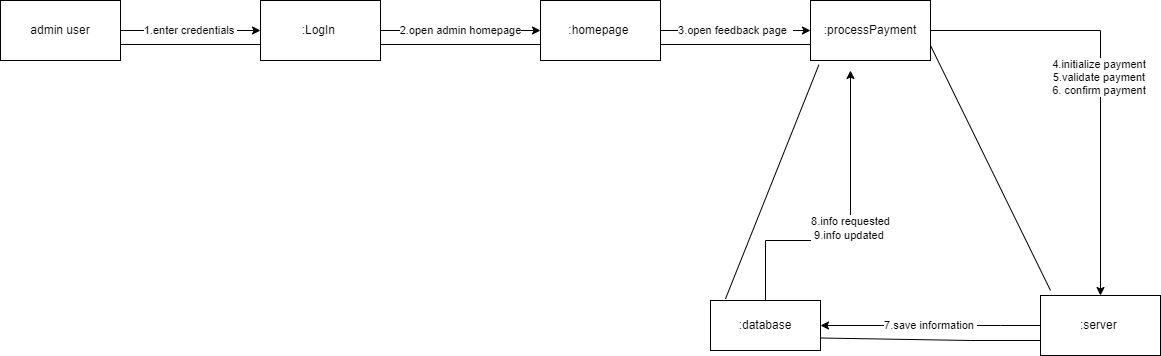

The diagram above was exported from draw.io. Its source (the exported page's mxGraphModel, read from the mxfile embedded in the PNG):
<mxGraphModel dx="1782" dy="468" grid="1" gridSize="10" guides="1" tooltips="1" connect="1" arrows="1" fold="1" page="1" pageScale="1" pageWidth="827" pageHeight="1169" math="0" shadow="0">
  <root>
    <mxCell id="0" />
    <mxCell id="1" parent="0" />
    <mxCell id="el2gdhrXwIG5gYioEzgp-30" value="1.enter credentials&amp;nbsp;" style="edgeStyle=orthogonalEdgeStyle;rounded=0;orthogonalLoop=1;jettySize=auto;html=1;entryX=0;entryY=0.5;entryDx=0;entryDy=0;" edge="1" parent="1" source="el2gdhrXwIG5gYioEzgp-1" target="el2gdhrXwIG5gYioEzgp-18">
      <mxGeometry relative="1" as="geometry">
        <mxPoint as="offset" />
      </mxGeometry>
    </mxCell>
    <mxCell id="el2gdhrXwIG5gYioEzgp-1" value="        admin user" style="rounded=0;whiteSpace=wrap;html=1;" vertex="1" parent="1">
      <mxGeometry x="-380" y="30" width="120" height="60" as="geometry" />
    </mxCell>
    <mxCell id="el2gdhrXwIG5gYioEzgp-29" value="4.initialize payment&amp;nbsp;&lt;br&gt;5.validate payment&amp;nbsp;&lt;br&gt;6. confirm payment&amp;nbsp;&lt;br&gt;" style="edgeStyle=orthogonalEdgeStyle;rounded=0;orthogonalLoop=1;jettySize=auto;html=1;entryX=0.5;entryY=0;entryDx=0;entryDy=0;exitX=1;exitY=0.5;exitDx=0;exitDy=0;" edge="1" parent="1" source="el2gdhrXwIG5gYioEzgp-20" target="el2gdhrXwIG5gYioEzgp-22">
      <mxGeometry relative="1" as="geometry">
        <mxPoint x="675" y="80" as="sourcePoint" />
      </mxGeometry>
    </mxCell>
    <mxCell id="el2gdhrXwIG5gYioEzgp-31" value="2.open admin homepage" style="edgeStyle=orthogonalEdgeStyle;rounded=0;orthogonalLoop=1;jettySize=auto;html=1;entryX=0;entryY=0.5;entryDx=0;entryDy=0;" edge="1" parent="1" source="el2gdhrXwIG5gYioEzgp-18" target="el2gdhrXwIG5gYioEzgp-19">
      <mxGeometry relative="1" as="geometry">
        <Array as="points">
          <mxPoint x="110" y="60" />
          <mxPoint x="110" y="60" />
        </Array>
      </mxGeometry>
    </mxCell>
    <mxCell id="el2gdhrXwIG5gYioEzgp-18" value=":LogIn&amp;nbsp;" style="rounded=0;whiteSpace=wrap;html=1;" vertex="1" parent="1">
      <mxGeometry x="-120" y="30" width="120" height="60" as="geometry" />
    </mxCell>
    <mxCell id="el2gdhrXwIG5gYioEzgp-32" value="3.open feedback page&amp;nbsp;&amp;nbsp;" style="edgeStyle=orthogonalEdgeStyle;rounded=0;orthogonalLoop=1;jettySize=auto;html=1;entryX=0;entryY=0.5;entryDx=0;entryDy=0;" edge="1" parent="1" source="el2gdhrXwIG5gYioEzgp-19" target="el2gdhrXwIG5gYioEzgp-20">
      <mxGeometry x="0.0061" relative="1" as="geometry">
        <Array as="points">
          <mxPoint x="350" y="60" />
          <mxPoint x="350" y="60" />
        </Array>
        <mxPoint as="offset" />
      </mxGeometry>
    </mxCell>
    <mxCell id="el2gdhrXwIG5gYioEzgp-19" value=":homepage&amp;nbsp;" style="rounded=0;whiteSpace=wrap;html=1;" vertex="1" parent="1">
      <mxGeometry x="160" y="30" width="120" height="60" as="geometry" />
    </mxCell>
    <mxCell id="el2gdhrXwIG5gYioEzgp-20" value=":processPayment" style="rounded=0;whiteSpace=wrap;html=1;" vertex="1" parent="1">
      <mxGeometry x="430" y="30" width="120" height="60" as="geometry" />
    </mxCell>
    <mxCell id="el2gdhrXwIG5gYioEzgp-25" value="7.save information&amp;nbsp;" style="edgeStyle=orthogonalEdgeStyle;rounded=0;orthogonalLoop=1;jettySize=auto;html=1;" edge="1" parent="1" source="el2gdhrXwIG5gYioEzgp-22" target="el2gdhrXwIG5gYioEzgp-24">
      <mxGeometry relative="1" as="geometry">
        <Array as="points">
          <mxPoint x="620" y="355" />
        </Array>
      </mxGeometry>
    </mxCell>
    <mxCell id="el2gdhrXwIG5gYioEzgp-22" value=":server&amp;nbsp;" style="rounded=0;whiteSpace=wrap;html=1;" vertex="1" parent="1">
      <mxGeometry x="660" y="325" width="120" height="60" as="geometry" />
    </mxCell>
    <mxCell id="el2gdhrXwIG5gYioEzgp-28" value="8.info requested&lt;br&gt;9.info updated&amp;nbsp;" style="edgeStyle=orthogonalEdgeStyle;rounded=0;orthogonalLoop=1;jettySize=auto;html=1;" edge="1" parent="1" source="el2gdhrXwIG5gYioEzgp-24">
      <mxGeometry relative="1" as="geometry">
        <mxPoint x="470" y="100" as="targetPoint" />
        <Array as="points">
          <mxPoint x="385" y="270" />
          <mxPoint x="470" y="270" />
        </Array>
      </mxGeometry>
    </mxCell>
    <mxCell id="el2gdhrXwIG5gYioEzgp-24" value=":database" style="html=1;whiteSpace=wrap;" vertex="1" parent="1">
      <mxGeometry x="330" y="330" width="110" height="50" as="geometry" />
    </mxCell>
    <mxCell id="el2gdhrXwIG5gYioEzgp-33" value="" style="line;strokeWidth=1;fillColor=none;align=left;verticalAlign=middle;spacingTop=-1;spacingLeft=3;spacingRight=3;rotatable=0;labelPosition=right;points=[];portConstraint=eastwest;strokeColor=inherit;" vertex="1" parent="1">
      <mxGeometry x="-260" y="70" width="140" height="8" as="geometry" />
    </mxCell>
    <mxCell id="el2gdhrXwIG5gYioEzgp-35" value="" style="line;strokeWidth=1;fillColor=none;align=left;verticalAlign=middle;spacingTop=-1;spacingLeft=3;spacingRight=3;rotatable=0;labelPosition=right;points=[];portConstraint=eastwest;strokeColor=inherit;" vertex="1" parent="1">
      <mxGeometry y="70" width="160" height="8" as="geometry" />
    </mxCell>
    <mxCell id="el2gdhrXwIG5gYioEzgp-36" value="" style="line;strokeWidth=1;fillColor=none;align=left;verticalAlign=middle;spacingTop=-1;spacingLeft=3;spacingRight=3;rotatable=0;labelPosition=right;points=[];portConstraint=eastwest;strokeColor=inherit;" vertex="1" parent="1">
      <mxGeometry x="280" y="70" width="150" height="8" as="geometry" />
    </mxCell>
    <mxCell id="el2gdhrXwIG5gYioEzgp-42" value="" style="endArrow=none;html=1;rounded=0;entryX=1;entryY=0.75;entryDx=0;entryDy=0;" edge="1" parent="1" target="el2gdhrXwIG5gYioEzgp-20">
      <mxGeometry width="50" height="50" relative="1" as="geometry">
        <mxPoint x="670" y="320" as="sourcePoint" />
        <mxPoint x="580" y="90" as="targetPoint" />
        <Array as="points" />
      </mxGeometry>
    </mxCell>
    <mxCell id="el2gdhrXwIG5gYioEzgp-43" value="" style="endArrow=none;html=1;rounded=0;entryX=0;entryY=0.75;entryDx=0;entryDy=0;exitX=1;exitY=0.75;exitDx=0;exitDy=0;" edge="1" parent="1" source="el2gdhrXwIG5gYioEzgp-24" target="el2gdhrXwIG5gYioEzgp-22">
      <mxGeometry width="50" height="50" relative="1" as="geometry">
        <mxPoint x="530" y="370" as="sourcePoint" />
        <mxPoint x="420" y="200" as="targetPoint" />
        <Array as="points">
          <mxPoint x="590" y="370" />
        </Array>
      </mxGeometry>
    </mxCell>
    <mxCell id="el2gdhrXwIG5gYioEzgp-44" value="" style="endArrow=none;html=1;rounded=0;entryX=0.07;entryY=1.071;entryDx=0;entryDy=0;exitX=0.136;exitY=-0.031;exitDx=0;exitDy=0;exitPerimeter=0;entryPerimeter=0;" edge="1" parent="1" source="el2gdhrXwIG5gYioEzgp-24" target="el2gdhrXwIG5gYioEzgp-20">
      <mxGeometry width="50" height="50" relative="1" as="geometry">
        <mxPoint x="370" y="250" as="sourcePoint" />
        <mxPoint x="420" y="200" as="targetPoint" />
      </mxGeometry>
    </mxCell>
  </root>
</mxGraphModel>